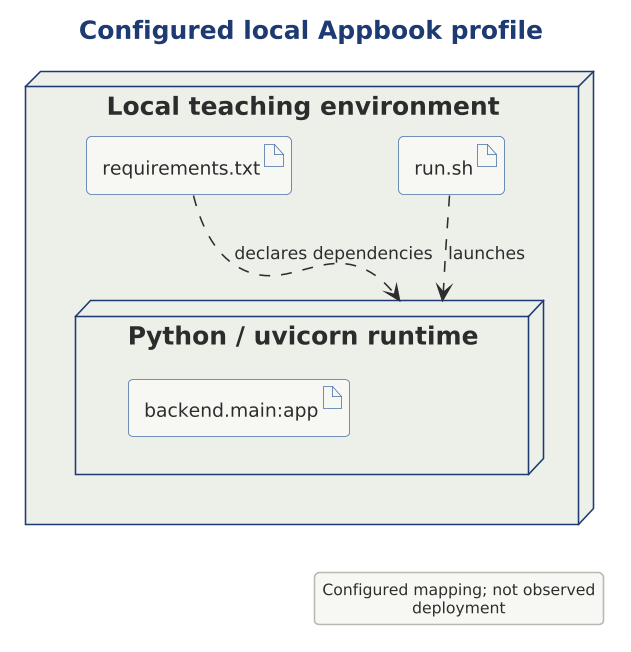

The diagram above was rendered by PlantUML. Its source (embedded in the PNG):
@startuml

scale 1.5625



' SAD-AHC-P01 | A01 | SAD-P01-EVD-31 SAD-P01-EVD-32
!include ../../../../../../../../tooling/styles/plantuml/structural/deployment-diagram-style.iuml
title Configured local Appbook profile
node "Local teaching environment" as host {
 node "Python / uvicorn runtime" as runtime {
 artifact "backend.main:app" as app
 }
 artifact "requirements.txt" as deps
 artifact "run.sh" as launch
}
launch ..> runtime : launches
deps ..> runtime : declares dependencies
legend right
Configured mapping; not observed deployment
endlegend
@enduml